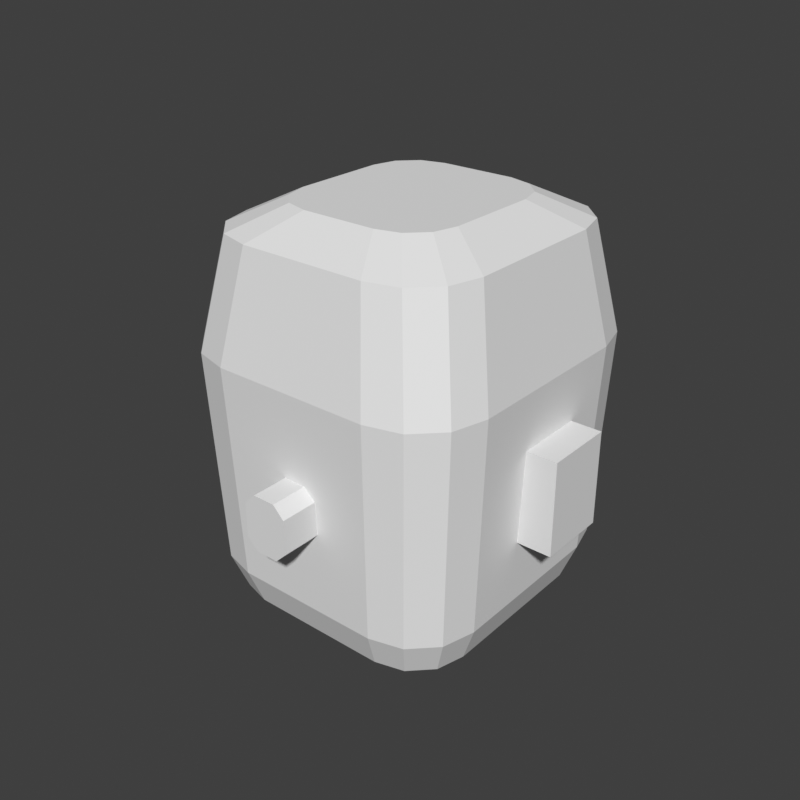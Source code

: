 # Source: head-round.blend  (saved by Blender 5.2.45; exported with 4.5.12 LTS)
import bpy
from mathutils import Matrix  # noqa: F401  (used for matrix-valued properties, if any)

bpy.ops.wm.read_factory_settings(use_empty=True)
scene = bpy.context.scene
scene.name = 'Scene'

# ---- world
world_preview = bpy.data.worlds.new('Preview'); scene.world = world_preview
world_preview.use_nodes = True; world_preview.node_tree.nodes.clear()
_N = world_preview.node_tree.nodes; _L = world_preview.node_tree.links
n0 = _N.new('ShaderNodeBackground'); n0.name = 'Background'; n0.location = (-200, 100)
n0.inputs[0].default_value = (0.05, 0.05, 0.05, 1.0)
n1 = _N.new('ShaderNodeOutputWorld'); n1.name = 'World Output'; n1.location = (200, 100)
_L.new(n0.outputs[0], n1.inputs[0])
n1.is_active_output = True
world_preview.color = (0.807, 0.807, 0.807)

# ---- meshes
me_part_head = bpy.data.meshes.new('part_head')
me_part_head.from_pydata([(0.135, 0.085, 1.39), (0.127, 0.115, 1.39), (0.105, 0.137, 1.39), (0.075, 0.145, 1.39), (-0.075, 0.145, 1.39), (-0.105, 0.137, 1.39), (-0.127, 0.115, 1.39), (-0.135, 0.085, 1.39), (-0.135, -0.085, 1.39), (-0.127, -0.115, 1.39), (-0.105, -0.137, 1.39), (-0.075, -0.145, 1.39), (0.075, -0.145, 1.39), (0.105, -0.137, 1.39), (0.127, -0.115, 1.39), (0.135, -0.085, 1.39), (0.15, 0.09, 1.43), (0.1406, 0.125, 1.43), (0.115, 0.1506, 1.43), (0.08, 0.16, 1.43), (-0.08, 0.16, 1.43), (-0.115, 0.1506, 1.43), (-0.1406, 0.125, 1.43), (-0.15, 0.09, 1.43), (-0.15, -0.09, 1.43), (-0.1406, -0.125, 1.43), (-0.115, -0.1506, 1.43), (-0.08, -0.16, 1.43), (0.08, -0.16, 1.43), (0.115, -0.1506, 1.43), (0.1406, -0.125, 1.43), (0.15, -0.09, 1.43), (0.16, 0.095, 1.66), (0.15, 0.1325, 1.66), (0.1225, 0.16, 1.66), (0.085, 0.17, 1.66), (-0.085, 0.17, 1.66), (-0.1225, 0.16, 1.66), (-0.15, 0.1325, 1.66), (-0.16, 0.095, 1.66), (-0.16, -0.095, 1.66), (-0.15, -0.1325, 1.66), (-0.1225, -0.16, 1.66), (-0.085, -0.17, 1.66), (0.085, -0.17, 1.66), (0.1225, -0.16, 1.66), (0.15, -0.1325, 1.66), (0.16, -0.095, 1.66), (0.138, 0.078, 1.775), (0.1286, 0.113, 1.775), (0.103, 0.1386, 1.775), (0.068, 0.148, 1.775), (-0.068, 0.148, 1.775), (-0.103, 0.1386, 1.775), (-0.1286, 0.113, 1.775), (-0.138, 0.078, 1.775), (-0.138, -0.078, 1.775), (-0.1286, -0.113, 1.775), (-0.103, -0.1386, 1.775), (-0.068, -0.148, 1.775), (0.068, -0.148, 1.775), (0.103, -0.1386, 1.775), (0.1286, -0.113, 1.775), (0.138, -0.078, 1.775), (0.09, 0.05, 1.8), (0.0833, 0.075, 1.8), (0.065, 0.0933, 1.8), (0.04, 0.1, 1.8), (-0.04, 0.1, 1.8), (-0.065, 0.0933, 1.8), (-0.0833, 0.075, 1.8), (-0.09, 0.05, 1.8), (-0.09, -0.05, 1.8), (-0.0833, -0.075, 1.8), (-0.065, -0.0933, 1.8), (-0.04, -0.1, 1.8), (0.04, -0.1, 1.8), (0.065, -0.0933, 1.8), (0.0833, -0.075, 1.8), (0.09, -0.05, 1.8), (0.19, 0.045, 1.5), (0.152, 0.045, 1.5), (0.152, -0.03, 1.5), (0.19, -0.03, 1.5), (0.19, 0.045, 1.6), (0.152, 0.045, 1.6), (0.152, -0.03, 1.6), (0.19, -0.03, 1.6), (-0.19, 0.045, 1.5), (-0.152, 0.045, 1.5), (-0.152, 0.045, 1.6), (-0.19, 0.045, 1.6), (-0.152, -0.03, 1.5), (-0.152, -0.03, 1.6), (-0.19, -0.03, 1.5), (-0.19, -0.03, 1.6), (0.024, -0.205, 1.558), (0.012, -0.205, 1.57), (-0.012, -0.205, 1.57), (-0.024, -0.205, 1.558), (-0.024, -0.205, 1.522), (-0.012, -0.205, 1.51), (0.012, -0.205, 1.51), (0.024, -0.205, 1.522), (0.024, -0.15, 1.558), (0.012, -0.15, 1.57), (-0.012, -0.15, 1.57), (-0.024, -0.15, 1.558), (-0.024, -0.15, 1.522), (-0.012, -0.15, 1.51), (0.012, -0.15, 1.51), (0.024, -0.15, 1.522)], [], [(0, 1, 17, 16), (1, 2, 18, 17), (2, 3, 19, 18), (3, 4, 20, 19), (4, 5, 21, 20), (5, 6, 22, 21), (6, 7, 23, 22), (7, 8, 24, 23), (8, 9, 25, 24), (9, 10, 26, 25), (10, 11, 27, 26), (11, 12, 28, 27), (12, 13, 29, 28), (13, 14, 30, 29), (14, 15, 31, 30), (15, 0, 16, 31), (16, 17, 33, 32), (17, 18, 34, 33), (18, 19, 35, 34), (19, 20, 36, 35), (20, 21, 37, 36), (21, 22, 38, 37), (22, 23, 39, 38), (23, 24, 40, 39), (24, 25, 41, 40), (25, 26, 42, 41), (26, 27, 43, 42), (27, 28, 44, 43), (28, 29, 45, 44), (29, 30, 46, 45), (30, 31, 47, 46), (31, 16, 32, 47), (32, 33, 49, 48), (33, 34, 50, 49), (34, 35, 51, 50), (35, 36, 52, 51), (36, 37, 53, 52), (37, 38, 54, 53), (38, 39, 55, 54), (39, 40, 56, 55), (40, 41, 57, 56), (41, 42, 58, 57), (42, 43, 59, 58), (43, 44, 60, 59), (44, 45, 61, 60), (45, 46, 62, 61), (46, 47, 63, 62), (47, 32, 48, 63), (48, 49, 65, 64), (49, 50, 66, 65), (50, 51, 67, 66), (51, 52, 68, 67), (52, 53, 69, 68), (53, 54, 70, 69), (54, 55, 71, 70), (55, 56, 72, 71), (56, 57, 73, 72), (57, 58, 74, 73), (58, 59, 75, 74), (59, 60, 76, 75), (60, 61, 77, 76), (61, 62, 78, 77), (62, 63, 79, 78), (63, 48, 64, 79), (15, 14, 13, 12), (15, 12, 11, 10), (15, 10, 9, 8), (15, 8, 7, 6), (15, 6, 5, 4), (15, 4, 3, 2), (15, 2, 1, 0), (64, 65, 66, 67), (64, 67, 68, 69), (64, 69, 70, 71), (64, 71, 72, 73), (64, 73, 74, 75), (64, 75, 76, 77), (64, 77, 78, 79), (80, 81, 85, 84), (81, 82, 86, 85), (82, 83, 87, 86), (83, 80, 84, 87), (83, 82, 81, 80), (84, 85, 86, 87), (88, 91, 90, 89), (89, 90, 93, 92), (92, 93, 95, 94), (94, 95, 91, 88), (94, 88, 89, 92), (91, 95, 93, 90), (96, 104, 105, 97), (97, 105, 106, 98), (98, 106, 107, 99), (99, 107, 108, 100), (100, 108, 109, 101), (101, 109, 110, 102), (102, 110, 111, 103), (103, 111, 104, 96), (103, 100, 101, 102), (103, 98, 99, 100), (103, 96, 97, 98), (104, 107, 106, 105), (104, 109, 108, 107), (104, 111, 110, 109)])
me_part_head.update()

# ---- objects
ob_part_head = bpy.data.objects.new('part_head', me_part_head)

# ---- transforms, parenting, visibility, modifiers, constraints
ob_part_head.location = (0.0, 0.0, 0.0)

# ---- collection membership
scene.collection.objects.link(ob_part_head)

# ---- scene / render settings (as saved in the file)
scene.frame_start = 1; scene.frame_end = 250; scene.frame_set(1)
scene.render.engine = 'BLENDER_WORKBENCH'
scene.render.image_settings.color_mode = 'RGB'
scene.render.resolution_x = 384
scene.render.resolution_y = 384
scene.render.fps = 30
scene.render.bake_bias = 0.0
scene.render.bake_samples = 0
scene.render.compositor_device = 'GPU'
scene.eevee.use_volume_custom_range = False
scene.eevee.fast_gi_thickness_near = 0.1
scene.eevee.fast_gi_thickness_far = 0.0
scene.eevee.ray_tracing_options.screen_trace_thickness = 0.1
scene.view_settings.view_transform = 'Standard'
bpy.context.view_layer.update()

# ---- added for rendering (the .blend has no active camera and no usable light): camera, sun
cam_auto = bpy.data.cameras.new('AutoCamera')
cam_auto.lens = 50.0
cam_auto.sensor_width = 36.0
cam_auto.clip_end = 1000.0
ob_auto_camera = bpy.data.objects.new('AutoCamera', cam_auto)
scene.collection.objects.link(ob_auto_camera)
ob_auto_camera.location = (0.622811, -0.764873, 2.09325)
ob_auto_camera.rotation_euler = (1.09748, -7.21219e-08, 0.694738)
scene.camera = ob_auto_camera
light_auto_sun = bpy.data.lights.new('AutoSun', 'SUN')
light_auto_sun.energy = 3.0
light_auto_sun.angle = 0.0523599
ob_auto_sun = bpy.data.objects.new('AutoSun', light_auto_sun)
scene.collection.objects.link(ob_auto_sun)
ob_auto_sun.rotation_euler = (0.872665, 0.174533, 0.523599)
bpy.context.view_layer.update()
